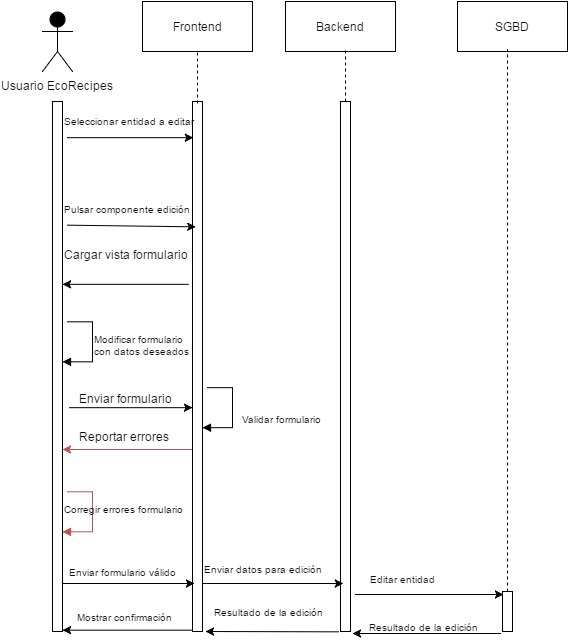

The diagram above was exported from draw.io. Its source (the exported page's mxGraphModel, read from the mxfile embedded in the PNG):
<mxGraphModel dx="1195" dy="613" grid="1" gridSize="10" guides="1" tooltips="1" connect="1" arrows="1" fold="1" page="1" pageScale="1" pageWidth="826" pageHeight="1169" background="#ffffff" math="0" shadow="0">
  <root>
    <mxCell id="0" />
    <mxCell id="1" parent="0" />
    <mxCell id="6e9b428c48326ca8-1" value="Usuario EcoRecipes" style="shape=umlActor;verticalLabelPosition=bottom;labelBackgroundColor=#ffffff;verticalAlign=top;html=1;fillColor=#000000;gradientColor=none;" vertex="1" parent="1">
      <mxGeometry x="60" y="50" width="30" height="60" as="geometry" />
    </mxCell>
    <mxCell id="6e9b428c48326ca8-2" value="" style="html=1;points=[];perimeter=orthogonalPerimeter;fillColor=#ffffff;strokeColor=#000000;" vertex="1" parent="1">
      <mxGeometry x="70" y="140" width="10" height="530" as="geometry" />
    </mxCell>
    <mxCell id="6e9b428c48326ca8-3" value="" style="html=1;points=[];perimeter=orthogonalPerimeter;fillColor=#ffffff;strokeColor=#000000;" vertex="1" parent="1">
      <mxGeometry x="210" y="140" width="10" height="530" as="geometry" />
    </mxCell>
    <mxCell id="6e9b428c48326ca8-4" value="" style="html=1;points=[];perimeter=orthogonalPerimeter;fillColor=#ffffff;strokeColor=#000000;" vertex="1" parent="1">
      <mxGeometry x="358" y="140" width="10" height="530" as="geometry" />
    </mxCell>
    <mxCell id="6e9b428c48326ca8-5" value="" style="html=1;points=[];perimeter=orthogonalPerimeter;fillColor=#ffffff;strokeColor=#000000;" vertex="1" parent="1">
      <mxGeometry x="520" y="630" width="10" height="40" as="geometry" />
    </mxCell>
    <mxCell id="6e9b428c48326ca8-6" value="Frontend" style="html=1;fillColor=#ffffff;strokeColor=#000000;" vertex="1" parent="1">
      <mxGeometry x="160" y="40" width="110" height="50" as="geometry" />
    </mxCell>
    <mxCell id="6e9b428c48326ca8-7" value="Backend" style="html=1;fillColor=#ffffff;strokeColor=#000000;" vertex="1" parent="1">
      <mxGeometry x="303" y="40" width="110" height="50" as="geometry" />
    </mxCell>
    <mxCell id="6e9b428c48326ca8-11" value="SGBD" style="html=1;fillColor=#ffffff;strokeColor=#000000;" vertex="1" parent="1">
      <mxGeometry x="475" y="40" width="110" height="50" as="geometry" />
    </mxCell>
    <mxCell id="6e9b428c48326ca8-12" value="" style="endArrow=classic;html=1;exitX=1.5;exitY=0.068;exitPerimeter=0;entryX=0.1;entryY=0.068;entryPerimeter=0;" edge="1" parent="1" source="6e9b428c48326ca8-2" target="6e9b428c48326ca8-3">
      <mxGeometry width="50" height="50" relative="1" as="geometry">
        <mxPoint x="10" y="60" as="sourcePoint" />
        <mxPoint x="60" y="10" as="targetPoint" />
      </mxGeometry>
    </mxCell>
    <mxCell id="6e9b428c48326ca8-14" value="" style="endArrow=classic;html=1;exitX=1.5;exitY=0.234;exitPerimeter=0;entryX=0.3;entryY=0.236;entryPerimeter=0;" edge="1" parent="1" source="6e9b428c48326ca8-2" target="6e9b428c48326ca8-3">
      <mxGeometry width="50" height="50" relative="1" as="geometry">
        <mxPoint x="10" y="60" as="sourcePoint" />
        <mxPoint x="200" y="266" as="targetPoint" />
      </mxGeometry>
    </mxCell>
    <mxCell id="6e9b428c48326ca8-15" value="" style="endArrow=classic;html=1;exitX=-0.4;exitY=0.345;exitPerimeter=0;" edge="1" parent="1" source="6e9b428c48326ca8-3" target="6e9b428c48326ca8-2">
      <mxGeometry width="50" height="50" relative="1" as="geometry">
        <mxPoint x="10" y="60" as="sourcePoint" />
        <mxPoint x="60" y="10" as="targetPoint" />
      </mxGeometry>
    </mxCell>
    <mxCell id="6e9b428c48326ca8-20" value="" style="edgeStyle=orthogonalEdgeStyle;html=1;align=left;spacingLeft=2;endArrow=block;rounded=0;" edge="1" parent="1">
      <mxGeometry x="0.3846" y="-22" relative="1" as="geometry">
        <mxPoint x="85" y="360" as="sourcePoint" />
        <Array as="points">
          <mxPoint x="110" y="360" />
        </Array>
        <mxPoint x="80" y="400" as="targetPoint" />
        <mxPoint x="20" y="12" as="offset" />
      </mxGeometry>
    </mxCell>
    <mxCell id="6e9b428c48326ca8-21" value="" style="edgeStyle=orthogonalEdgeStyle;html=1;align=left;spacingLeft=2;endArrow=block;rounded=0;plain-red" edge="1" parent="1">
      <mxGeometry x="80" y="530" as="geometry">
        <mxPoint x="85" y="530" as="sourcePoint" />
        <Array as="points">
          <mxPoint x="110" y="530" />
        </Array>
        <mxPoint x="80" y="570" as="targetPoint" />
        <mxPoint x="20" y="12" as="offset" />
      </mxGeometry>
    </mxCell>
    <mxCell id="6e9b428c48326ca8-22" value="" style="endArrow=classic;html=1;exitX=1.7;exitY=0.577;exitPerimeter=0;" edge="1" parent="1" source="6e9b428c48326ca8-2" target="6e9b428c48326ca8-3">
      <mxGeometry width="50" height="50" relative="1" as="geometry">
        <mxPoint x="10" y="60" as="sourcePoint" />
        <mxPoint x="60" y="10" as="targetPoint" />
      </mxGeometry>
    </mxCell>
    <mxCell id="6e9b428c48326ca8-23" value="" style="endArrow=classic;html=1;plain-red;" edge="1" parent="1" target="6e9b428c48326ca8-2">
      <mxGeometry width="50" height="50" relative="1" as="geometry">
        <mxPoint x="209" y="488" as="sourcePoint" />
        <mxPoint x="60" y="10" as="targetPoint" />
      </mxGeometry>
    </mxCell>
    <mxCell id="6e9b428c48326ca8-24" value="" style="endArrow=classic;html=1;exitX=1.1;exitY=0.909;exitPerimeter=0;" edge="1" parent="1" source="6e9b428c48326ca8-2">
      <mxGeometry width="50" height="50" relative="1" as="geometry">
        <mxPoint x="10" y="60" as="sourcePoint" />
        <mxPoint x="212" y="622" as="targetPoint" />
      </mxGeometry>
    </mxCell>
    <mxCell id="6e9b428c48326ca8-25" value="" style="endArrow=classic;html=1;exitX=-0.1;exitY=0.998;exitPerimeter=0;" edge="1" parent="1" source="6e9b428c48326ca8-3" target="6e9b428c48326ca8-2">
      <mxGeometry width="50" height="50" relative="1" as="geometry">
        <mxPoint x="10" y="60" as="sourcePoint" />
        <mxPoint x="90" y="671" as="targetPoint" />
      </mxGeometry>
    </mxCell>
    <mxCell id="6e9b428c48326ca8-26" value="&lt;div&gt;&lt;font style=&quot;font-size: 10px&quot;&gt;Seleccionar entidad a editar&lt;/font&gt;&lt;/div&gt;" style="text;html=1;resizable=0;points=[];autosize=1;align=left;verticalAlign=top;spacingTop=-4;" vertex="1" parent="1">
      <mxGeometry x="80" y="150" width="150" height="20" as="geometry" />
    </mxCell>
    <mxCell id="6e9b428c48326ca8-28" value="Pulsar componente edición&lt;div&gt;&lt;br&gt;&lt;/div&gt;" style="text;html=1;resizable=0;points=[];autosize=1;align=left;verticalAlign=top;spacingTop=-4;fontSize=10;" vertex="1" parent="1">
      <mxGeometry x="80" y="240" width="140" height="30" as="geometry" />
    </mxCell>
    <mxCell id="6e9b428c48326ca8-29" value="&lt;font style=&quot;font-size: 12px&quot;&gt;Cargar vista formulario&lt;/font&gt;" style="text;html=1;resizable=0;points=[];autosize=1;align=left;verticalAlign=top;spacingTop=-4;fontSize=10;" vertex="1" parent="1">
      <mxGeometry x="80" y="284" width="140" height="10" as="geometry" />
    </mxCell>
    <mxCell id="6e9b428c48326ca8-30" value="Modificar formulario&lt;br&gt;con datos deseados" style="text;html=1;resizable=0;points=[];autosize=1;align=left;verticalAlign=top;spacingTop=-4;fontSize=10;" vertex="1" parent="1">
      <mxGeometry x="110" y="370" width="110" height="30" as="geometry" />
    </mxCell>
    <mxCell id="6e9b428c48326ca8-31" value="Enviar formulario" style="text;html=1;resizable=0;points=[];autosize=1;align=left;verticalAlign=top;spacingTop=-4;fontSize=12;" vertex="1" parent="1">
      <mxGeometry x="95" y="428" width="90" height="10" as="geometry" />
    </mxCell>
    <mxCell id="6e9b428c48326ca8-32" value="Reportar errores" style="text;html=1;resizable=0;points=[];autosize=1;align=left;verticalAlign=top;spacingTop=-4;fontSize=12;" vertex="1" parent="1">
      <mxGeometry x="95" y="466" width="110" height="20" as="geometry" />
    </mxCell>
    <mxCell id="6e9b428c48326ca8-33" value="Corregir errores formulario" style="text;html=1;resizable=0;points=[];autosize=1;align=left;verticalAlign=top;spacingTop=-4;fontSize=10;" vertex="1" parent="1">
      <mxGeometry x="80" y="540" width="160" height="20" as="geometry" />
    </mxCell>
    <mxCell id="6e9b428c48326ca8-34" value="" style="edgeStyle=orthogonalEdgeStyle;html=1;align=left;spacingLeft=2;endArrow=block;rounded=0;" edge="1" parent="1">
      <mxGeometry x="220" y="426" as="geometry">
        <mxPoint x="225" y="426" as="sourcePoint" />
        <Array as="points">
          <mxPoint x="250" y="426" />
        </Array>
        <mxPoint x="220" y="466" as="targetPoint" />
        <mxPoint x="20" y="12" as="offset" />
      </mxGeometry>
    </mxCell>
    <mxCell id="6e9b428c48326ca8-35" value="Validar formulario" style="text;html=1;resizable=0;points=[];autosize=1;align=left;verticalAlign=top;spacingTop=-4;fontSize=10;" vertex="1" parent="1">
      <mxGeometry x="258" y="450" width="90" height="10" as="geometry" />
    </mxCell>
    <mxCell id="6e9b428c48326ca8-36" value="Enviar formulario válido" style="text;html=1;resizable=0;points=[];autosize=1;align=left;verticalAlign=top;spacingTop=-4;fontSize=10;" vertex="1" parent="1">
      <mxGeometry x="85" y="603" width="120" height="10" as="geometry" />
    </mxCell>
    <mxCell id="6e9b428c48326ca8-37" value="Mostrar confirmación" style="text;html=1;resizable=0;points=[];autosize=1;align=left;verticalAlign=top;spacingTop=-4;fontSize=10;" vertex="1" parent="1">
      <mxGeometry x="93" y="648" width="110" height="10" as="geometry" />
    </mxCell>
    <mxCell id="6e9b428c48326ca8-38" value="" style="endArrow=classic;html=1;fontSize=10;entryX=0.3;entryY=0.909;entryPerimeter=0;" edge="1" parent="1" target="6e9b428c48326ca8-4">
      <mxGeometry width="50" height="50" relative="1" as="geometry">
        <mxPoint x="220" y="622" as="sourcePoint" />
        <mxPoint x="60" y="10" as="targetPoint" />
      </mxGeometry>
    </mxCell>
    <mxCell id="6e9b428c48326ca8-41" value="" style="endArrow=classic;html=1;fontSize=10;exitX=-0.2;exitY=1;exitPerimeter=0;" edge="1" parent="1" source="6e9b428c48326ca8-4">
      <mxGeometry width="50" height="50" relative="1" as="geometry">
        <mxPoint x="10" y="60" as="sourcePoint" />
        <mxPoint x="223" y="670" as="targetPoint" />
      </mxGeometry>
    </mxCell>
    <mxCell id="6e9b428c48326ca8-42" value="Enviar datos para edición" style="text;html=1;resizable=0;points=[];autosize=1;align=left;verticalAlign=top;spacingTop=-4;fontSize=10;direction=south;" vertex="1" parent="1">
      <mxGeometry x="220" y="600" width="130" height="10" as="geometry" />
    </mxCell>
    <mxCell id="6e9b428c48326ca8-43" value="Resultado de la edición" style="text;html=1;resizable=0;points=[];autosize=1;align=left;verticalAlign=top;spacingTop=-4;fontSize=10;" vertex="1" parent="1">
      <mxGeometry x="230" y="643" width="120" height="10" as="geometry" />
    </mxCell>
    <mxCell id="6e9b428c48326ca8-44" value="" style="endArrow=classic;html=1;fontSize=10;" edge="1" parent="1">
      <mxGeometry width="50" height="50" relative="1" as="geometry">
        <mxPoint x="373" y="633" as="sourcePoint" />
        <mxPoint x="521" y="633" as="targetPoint" />
      </mxGeometry>
    </mxCell>
    <mxCell id="6e9b428c48326ca8-45" value="Editar entidad" style="text;html=1;resizable=0;points=[];autosize=1;align=left;verticalAlign=top;spacingTop=-4;fontSize=10;" vertex="1" parent="1">
      <mxGeometry x="386" y="610" width="80" height="10" as="geometry" />
    </mxCell>
    <mxCell id="6e9b428c48326ca8-46" value="Resultado de la edición" style="text;html=1;resizable=0;points=[];autosize=1;align=left;verticalAlign=top;spacingTop=-4;fontSize=10;" vertex="1" parent="1">
      <mxGeometry x="385" y="658" width="120" height="10" as="geometry" />
    </mxCell>
    <mxCell id="6e9b428c48326ca8-47" value="" style="endArrow=classic;html=1;fontSize=10;exitX=-0.2;exitY=1.05;exitPerimeter=0;entryX=1.2;entryY=1.004;entryPerimeter=0;" edge="1" parent="1" source="6e9b428c48326ca8-5" target="6e9b428c48326ca8-4">
      <mxGeometry width="50" height="50" relative="1" as="geometry">
        <mxPoint x="10" y="60" as="sourcePoint" />
        <mxPoint x="60" y="10" as="targetPoint" />
      </mxGeometry>
    </mxCell>
    <mxCell id="6e9b428c48326ca8-49" value="" style="endArrow=none;html=1;fontSize=10;dashed=1;endFill=0;entryX=0.5;entryY=1;exitX=0.5;exitY=0.004;exitPerimeter=0;" edge="1" parent="1" source="6e9b428c48326ca8-3" target="6e9b428c48326ca8-6">
      <mxGeometry width="50" height="50" relative="1" as="geometry">
        <mxPoint x="215" y="142" as="sourcePoint" />
        <mxPoint x="60" y="10" as="targetPoint" />
      </mxGeometry>
    </mxCell>
    <mxCell id="6e9b428c48326ca8-50" value="" style="endArrow=none;html=1;fontSize=10;dashed=1;endFill=0;entryX=0.5;entryY=1;exitX=0.5;exitY=0.004;exitPerimeter=0;" edge="1" parent="1">
      <mxGeometry x="363" y="88" width="50" height="50" as="geometry">
        <mxPoint x="363" y="140" as="sourcePoint" />
        <mxPoint x="363" y="88" as="targetPoint" />
      </mxGeometry>
    </mxCell>
    <mxCell id="6e9b428c48326ca8-51" value="" style="endArrow=none;html=1;fontSize=10;dashed=1;endFill=0;entryX=0.5;entryY=1;" edge="1" parent="1" source="6e9b428c48326ca8-5">
      <mxGeometry x="525" y="88" width="50" height="50" as="geometry">
        <mxPoint x="525" y="140" as="sourcePoint" />
        <mxPoint x="525" y="88" as="targetPoint" />
      </mxGeometry>
    </mxCell>
  </root>
</mxGraphModel>